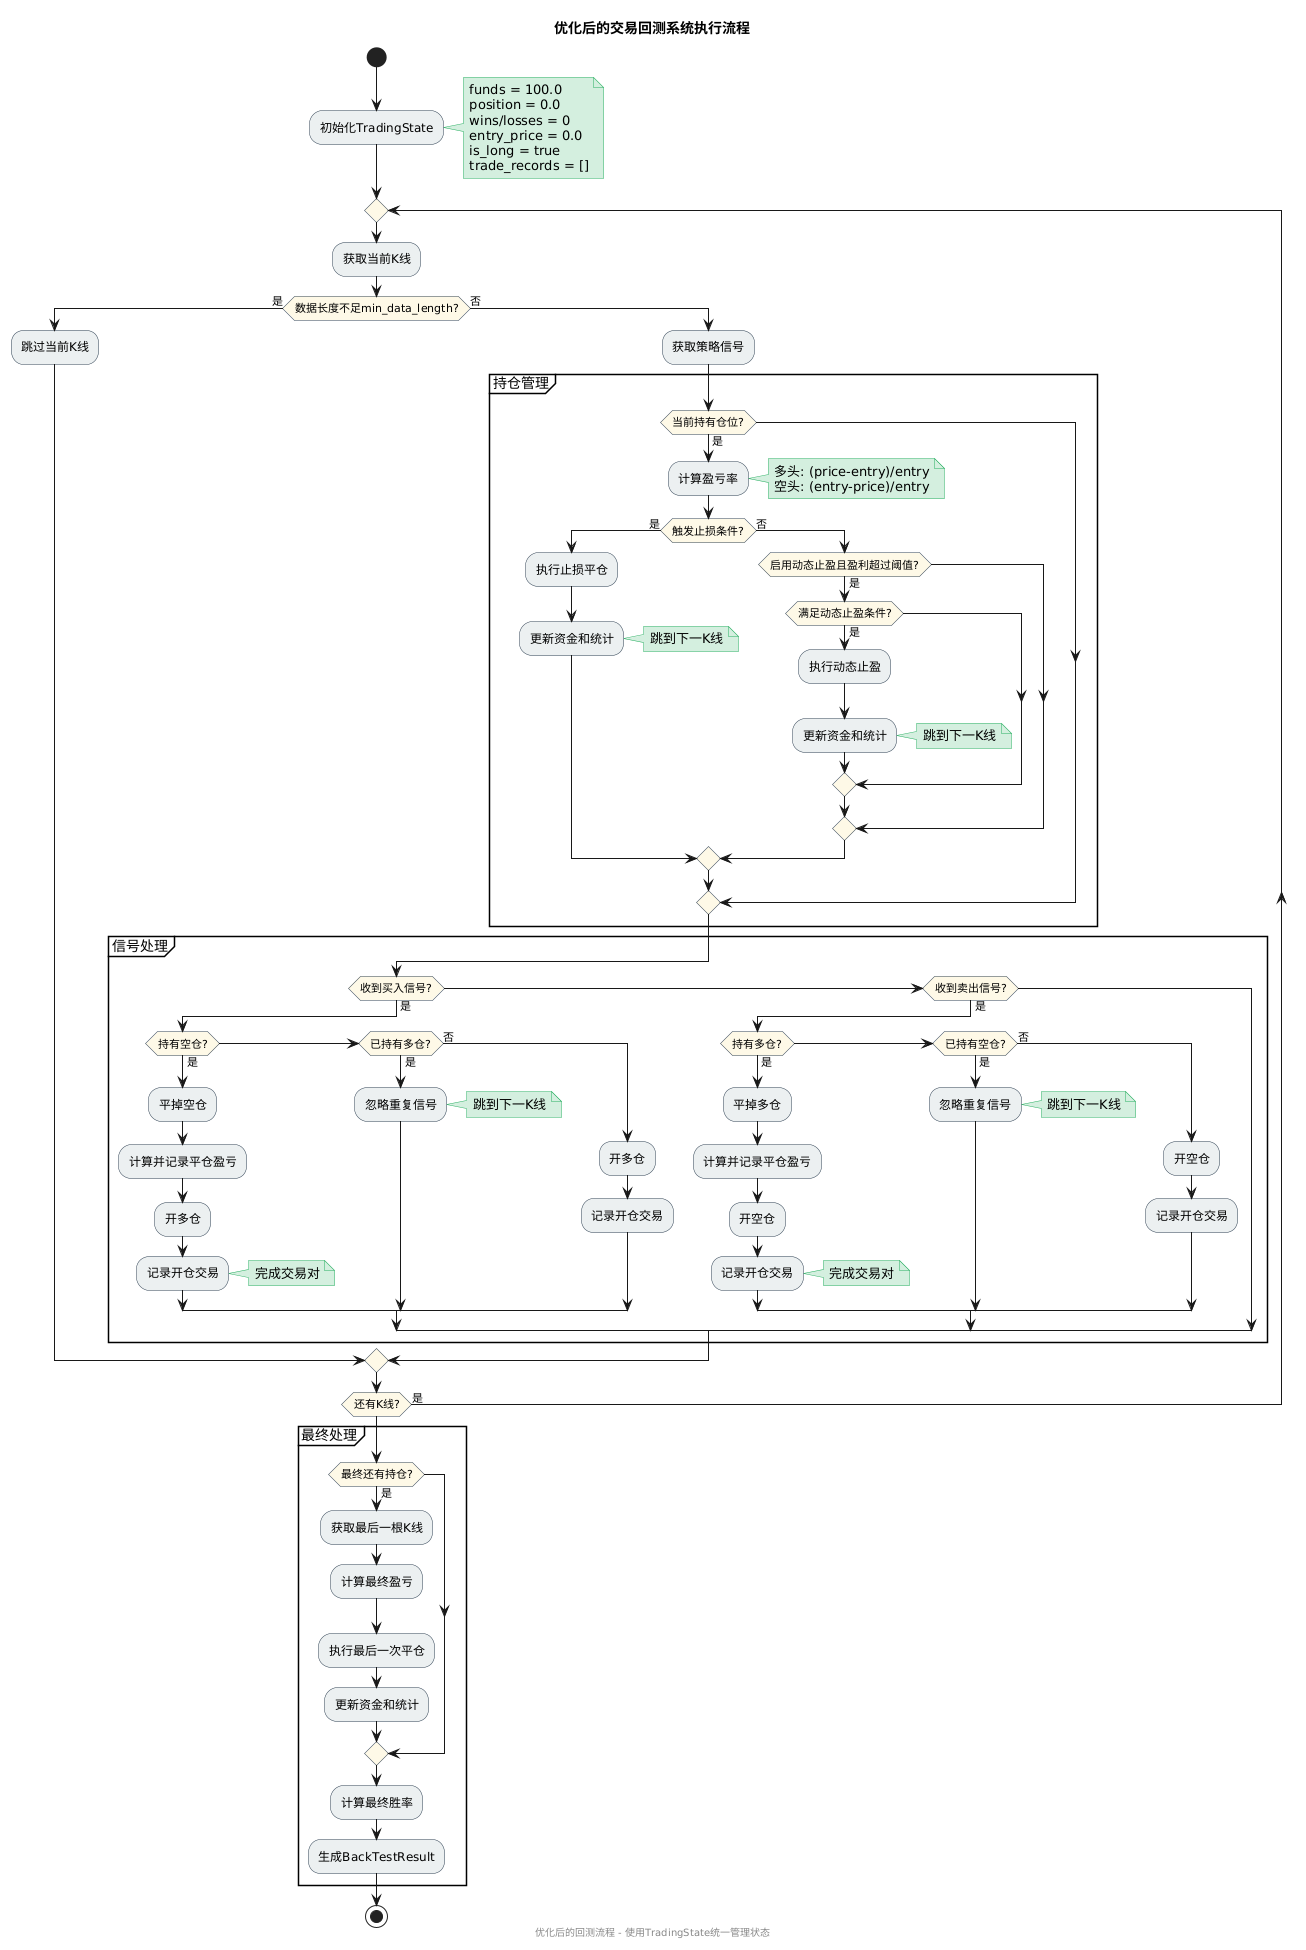

The diagram above was rendered by PlantUML. Its source (embedded in the PNG):
@startuml
title 优化后的交易回测系统执行流程

skinparam backgroundColor white
skinparam activityBorderColor #2C3E50
skinparam activityBackgroundColor #ECF0F1
skinparam activityDiamondBackgroundColor #FEF9E7
skinparam noteBackgroundColor #D4EFDF
skinparam noteBorderColor #27AE60

start

:初始化TradingState;
note right
  funds = 100.0
  position = 0.0
  wins/losses = 0
  entry_price = 0.0
  is_long = true
  trade_records = []
end note

repeat
  :获取当前K线;
  
  if (数据长度不足min_data_length?) then (是)
    :跳过当前K线;
  else (否)
    :获取策略信号;
    
    partition "持仓管理" {
      if (当前持有仓位?) then (是)
        :计算盈亏率;
        note right
          多头: (price-entry)/entry
          空头: (entry-price)/entry
        end note
        
        if (触发止损条件?) then (是)
          :执行止损平仓;
          :更新资金和统计;
          note right: 跳到下一K线
        else (否)
          if (启用动态止盈且盈利超过阈值?) then (是)
            if (满足动态止盈条件?) then (是)
              :执行动态止盈;
              :更新资金和统计;
              note right: 跳到下一K线
            endif
          endif
        endif
      endif
    }
    
    partition "信号处理" {
      if (收到买入信号?) then (是)
        if (持有空仓?) then (是)
          :平掉空仓;
          :计算并记录平仓盈亏;
          :开多仓;
          :记录开仓交易;
          note right: 完成交易对
        elseif (已持有多仓?) then (是)
          :忽略重复信号;
          note right: 跳到下一K线
        else (否)
          :开多仓;
          :记录开仓交易;
        endif
      elseif (收到卖出信号?) then (是)
        if (持有多仓?) then (是)
          :平掉多仓;
          :计算并记录平仓盈亏;
          :开空仓;
          :记录开仓交易;
          note right: 完成交易对
        elseif (已持有空仓?) then (是)
          :忽略重复信号;
          note right: 跳到下一K线
        else (否)
          :开空仓;
          :记录开仓交易;
        endif
      endif
    }
  endif
repeat while (还有K线?) is (是)

partition "最终处理" {
  if (最终还有持仓?) then (是)
    :获取最后一根K线;
    :计算最终盈亏;
    :执行最后一次平仓;
    :更新资金和统计;
  endif
  
  :计算最终胜率;
  :生成BackTestResult;
}

stop

footer 优化后的回测流程 - 使用TradingState统一管理状态
@enduml